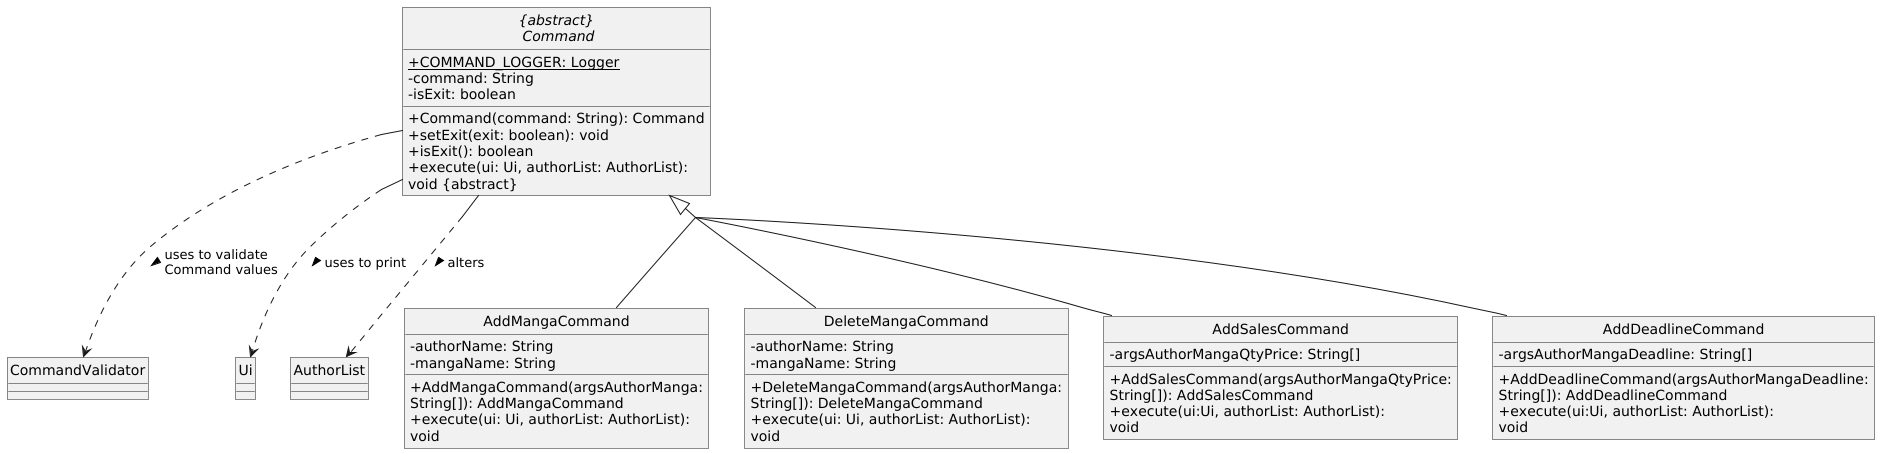

The diagram above was rendered by PlantUML. Its source (embedded in the PNG):
@startuml
!include ../.PlantUMLClass.config

abstract class Command as "{abstract}\n Command" {
    + {static} COMMAND_LOGGER: Logger
    - command: String
    - isExit: boolean
    + Command(command: String): Command
    + setExit(exit: boolean): void
    + isExit(): boolean
    + execute(ui: Ui, authorList: AuthorList): void ABSTRACT_DECORATOR
}

class CommandValidator {
}

Command ..> CommandValidator : uses to validate Command values >

class Ui {
}

Command ..> Ui : uses to print >

class AuthorList {
}

Command ..> AuthorList : alters >


class AddMangaCommand {
    - authorName: String
    - mangaName: String
    + AddMangaCommand(argsAuthorManga: String[]): AddMangaCommand
    + execute(ui: Ui, authorList: AuthorList): void
}

class DeleteMangaCommand {
    - authorName: String
    - mangaName: String
    + DeleteMangaCommand(argsAuthorManga: String[]): DeleteMangaCommand
    + execute(ui: Ui, authorList: AuthorList): void
}

class AddSalesCommand {
    - argsAuthorMangaQtyPrice: String[]
    + AddSalesCommand(argsAuthorMangaQtyPrice: String[]): AddSalesCommand
    + execute(ui:Ui, authorList: AuthorList): void
}

class AddDeadlineCommand {
    - argsAuthorMangaDeadline: String[]
    + AddDeadlineCommand(argsAuthorMangaDeadline: String[]): AddDeadlineCommand
    + execute(ui:Ui, authorList: AuthorList): void
}



Command <|-- AddMangaCommand
Command <|-- DeleteMangaCommand
Command <|-- AddSalesCommand
Command <|-- AddDeadlineCommand

@enduml